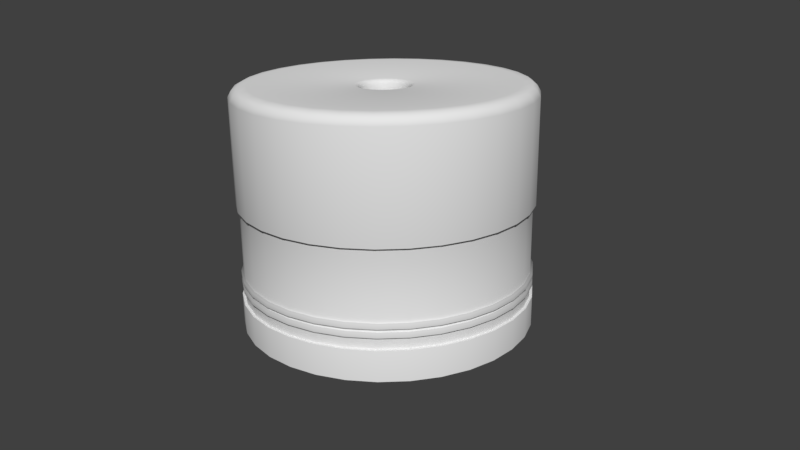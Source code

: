# Source: Stool.001.blend  (saved by Blender 3.2.14; exported with 4.5.12 LTS)
import bpy
from mathutils import Matrix  # noqa: F401  (used for matrix-valued properties, if any)

bpy.ops.wm.read_factory_settings(use_empty=True)
scene = bpy.context.scene
scene.name = 'Scene'

# ---- collections
col_collection_1 = bpy.data.collections.new('Collection 1'); scene.collection.children.link(col_collection_1)

# ---- world
world_world = bpy.data.worlds.new('World'); scene.world = world_world
world_world.color = (0.05088, 0.05088, 0.05088)
world_world.use_sun_shadow = False
world_world.sun_shadow_jitter_overblur = 0.0
world_world.cycles.sampling_method = 'MANUAL'

# ---- cameras
cam_camera = bpy.data.cameras.new('Camera')
cam_camera.clip_end = 100.0
cam_camera.lens = 35.0
cam_camera.sensor_width = 32.0
cam_camera.sensor_height = 18.0
cam_camera.ortho_scale = 7.314
cam_camera.dof.focus_distance = 0.0

# ---- meshes
me_stool_001 = bpy.data.meshes.new('Stool.001')
me_stool_001.from_pydata([(2.737e-08, 1.231, 0.0), (-0.2402, 1.208, 0.0), (-0.4713, 1.138, 0.0), (-0.6842, 1.024, 0.0), (-0.8708, 0.8708, 0.0), (-1.024, 0.6842, 0.0), (-1.138, 0.4713, 0.0), (-1.208, 0.2402, 0.0), (-1.231, 2.698e-08, 0.0), (-1.208, -0.2402, 0.0), (-1.138, -0.4713, 0.0), (-1.024, -0.6842, 0.0), (-0.8708, -0.8708, 0.0), (-0.6842, -1.024, 0.0), (-0.4713, -1.138, 0.0), (-0.2402, -1.208, 0.0), (4.286e-07, -1.231, 0.0), (0.2402, -1.208, 0.0), (0.4713, -1.138, 0.0), (0.6842, -1.024, 0.0), (0.8708, -0.8708, 0.0), (1.024, -0.6842, 0.0), (1.138, -0.4713, 0.0), (1.208, -0.2402, 0.0), (1.231, 1.123e-06, 0.0), (1.208, 0.2402, 0.0), (1.138, 0.4713, 0.0), (1.024, 0.6842, 0.0), (0.8708, 0.8708, 0.0), (0.6842, 1.024, 0.0), (0.4713, 1.138, 0.0), (0.2402, 1.208, 0.0), (2.737e-08, 1.231, 0.03199), (-0.2402, 1.208, 0.03199), (-0.4713, 1.138, 0.03199), (-0.6842, 1.024, 0.03199), (-0.8708, 0.8708, 0.03199), (-1.024, 0.6842, 0.03199), (-1.138, 0.4713, 0.03199), (-1.208, 0.2402, 0.03199), (-1.231, 2.698e-08, 0.03199), (-1.208, -0.2402, 0.03199), (-1.138, -0.4713, 0.03199), (-1.024, -0.6842, 0.03199), (-0.8708, -0.8708, 0.03199), (-0.6842, -1.024, 0.03199), (-0.4713, -1.138, 0.03199), (-0.2402, -1.208, 0.03199), (4.286e-07, -1.231, 0.03199), (0.2402, -1.208, 0.03199), (0.4713, -1.138, 0.03199), (0.6842, -1.024, 0.03199), (0.8708, -0.8708, 0.03199), (1.024, -0.6842, 0.03199), (1.138, -0.4713, 0.03199), (1.208, -0.2402, 0.03199), (1.231, 1.123e-06, 0.03199), (1.208, 0.2402, 0.03199), (1.138, 0.4713, 0.03199), (1.024, 0.6842, 0.03199), (0.8708, 0.8708, 0.03199), (0.6842, 1.024, 0.03199), (0.4713, 1.138, 0.03199), (0.2402, 1.208, 0.03199), (2.553e-08, 1.208, 0.03199), (-0.2358, 1.185, 0.03199), (-0.4625, 1.116, 0.03199), (-0.6714, 1.005, 0.03199), (-0.8545, 0.8545, 0.03199), (-1.005, 0.6714, 0.03199), (-1.116, 0.4625, 0.03199), (-1.185, 0.2358, 0.03199), (-1.208, 3.217e-08, 0.03199), (-1.185, -0.2358, 0.03199), (-1.116, -0.4625, 0.03199), (-1.005, -0.6714, 0.03199), (-0.8545, -0.8545, 0.03199), (-0.6714, -1.005, 0.03199), (-0.4625, -1.116, 0.03199), (-0.2358, -1.185, 0.03199), (4.193e-07, -1.208, 0.03199), (0.2358, -1.185, 0.03199), (0.4625, -1.116, 0.03199), (0.6714, -1.005, 0.03199), (0.8545, -0.8545, 0.03199), (1.005, -0.6714, 0.03199), (1.116, -0.4625, 0.03199), (1.185, -0.2358, 0.03199), (1.208, 1.108e-06, 0.03199), (1.185, 0.2358, 0.03199), (1.116, 0.4625, 0.03199), (1.005, 0.6714, 0.03199), (0.8545, 0.8545, 0.03199), (0.6714, 1.005, 0.03199), (0.4625, 1.116, 0.03199), (0.2358, 1.185, 0.03199), (2.553e-08, 1.208, 0.1312), (-0.2358, 1.185, 0.1312), (-0.4625, 1.116, 0.1312), (-0.6714, 1.005, 0.1312), (-0.8545, 0.8545, 0.1312), (-1.005, 0.6714, 0.1312), (-1.116, 0.4625, 0.1312), (-1.185, 0.2358, 0.1312), (-1.208, 3.217e-08, 0.1312), (-1.185, -0.2358, 0.1312), (-1.116, -0.4625, 0.1312), (-1.005, -0.6714, 0.1312), (-0.8545, -0.8545, 0.1312), (-0.6714, -1.005, 0.1312), (-0.4625, -1.116, 0.1312), (-0.2358, -1.185, 0.1312), (4.193e-07, -1.208, 0.1312), (0.2358, -1.185, 0.1312), (0.4625, -1.116, 0.1312), (0.6714, -1.005, 0.1312), (0.8545, -0.8545, 0.1312), (1.005, -0.6714, 0.1312), (1.116, -0.4625, 0.1312), (1.185, -0.2358, 0.1312), (1.208, 1.108e-06, 0.1312), (1.185, 0.2358, 0.1312), (1.116, 0.4625, 0.1312), (1.005, 0.6714, 0.1312), (0.8545, 0.8545, 0.1312), (0.6714, 1.005, 0.1312), (0.4625, 1.116, 0.1312), (0.2358, 1.185, 0.1312), (2.816e-08, 1.233, 0.1312), (-0.2405, 1.209, 0.1312), (-0.4717, 1.139, 0.1312), (-0.6849, 1.025, 0.1312), (-0.8717, 0.8717, 0.1312), (-1.025, 0.6849, 0.1312), (-1.139, 0.4717, 0.1312), (-1.209, 0.2405, 0.1312), (-1.233, 2.714e-08, 0.1312), (-1.209, -0.2405, 0.1312), (-1.139, -0.4717, 0.1312), (-1.025, -0.6849, 0.1312), (-0.8717, -0.8717, 0.1312), (-0.6849, -1.025, 0.1312), (-0.4717, -1.139, 0.1312), (-0.2405, -1.209, 0.1312), (4.298e-07, -1.233, 0.1312), (0.2405, -1.209, 0.1312), (0.4717, -1.139, 0.1312), (0.6849, -1.025, 0.1312), (0.8717, -0.8717, 0.1312), (1.025, -0.6849, 0.1312), (1.139, -0.4717, 0.1312), (1.209, -0.2405, 0.1312), (1.233, 1.124e-06, 0.1312), (1.209, 0.2405, 0.1312), (1.139, 0.4717, 0.1312), (1.025, 0.6849, 0.1312), (0.8717, 0.8717, 0.1312), (0.6849, 1.025, 0.1312), (0.4717, 1.139, 0.1312), (0.2405, 1.209, 0.1312), (2.816e-08, 1.233, 0.2402), (-0.2405, 1.209, 0.2402), (-0.4717, 1.139, 0.2402), (-0.6849, 1.025, 0.2402), (-0.8717, 0.8717, 0.2402), (-1.025, 0.6849, 0.2402), (-1.139, 0.4717, 0.2402), (-1.209, 0.2405, 0.2402), (-1.233, 2.714e-08, 0.2402), (-1.209, -0.2405, 0.2402), (-1.139, -0.4717, 0.2402), (-1.025, -0.6849, 0.2402), (-0.8717, -0.8717, 0.2402), (-0.6849, -1.025, 0.2402), (-0.4717, -1.139, 0.2402), (-0.2405, -1.209, 0.2402), (4.298e-07, -1.233, 0.2402), (0.2405, -1.209, 0.2402), (0.4717, -1.139, 0.2402), (0.6849, -1.025, 0.2402), (0.8717, -0.8717, 0.2402), (1.025, -0.6849, 0.2402), (1.139, -0.4717, 0.2402), (1.209, -0.2405, 0.2402), (1.233, 1.124e-06, 0.2402), (1.209, 0.2405, 0.2402), (1.139, 0.4717, 0.2402), (1.025, 0.6849, 0.2402), (0.8717, 0.8717, 0.2402), (0.6849, 1.025, 0.2402), (0.4717, 1.139, 0.2402), (0.2405, 1.209, 0.2402), (2.501e-08, 1.204, 0.2463), (-0.235, 1.181, 0.2463), (-0.4609, 1.113, 0.2463), (-0.6692, 1.001, 0.2463), (-0.8517, 0.8517, 0.2463), (-1.001, 0.6692, 0.2463), (-1.113, 0.4609, 0.2463), (-1.181, 0.235, 0.2463), (-1.204, 3.345e-08, 0.2463), (-1.181, -0.235, 0.2463), (-1.113, -0.4609, 0.2463), (-1.001, -0.6692, 0.2463), (-0.8517, -0.8517, 0.2463), (-0.6692, -1.001, 0.2463), (-0.4609, -1.113, 0.2463), (-0.235, -1.181, 0.2463), (4.175e-07, -1.204, 0.2463), (0.235, -1.181, 0.2463), (0.4609, -1.113, 0.2463), (0.6692, -1.001, 0.2463), (0.8517, -0.8517, 0.2463), (1.001, -0.6692, 0.2463), (1.113, -0.4609, 0.2463), (1.181, -0.235, 0.2463), (1.204, 1.106e-06, 0.2463), (1.181, 0.235, 0.2463), (1.113, 0.4609, 0.2463), (1.001, 0.6692, 0.2463), (0.8517, 0.8517, 0.2463), (0.6692, 1.001, 0.2463), (0.4609, 1.113, 0.2463), (0.235, 1.181, 0.2463), (0.008558, 1.162, 0.2495), (-0.2181, 1.14, 0.2495), (-0.4361, 1.073, 0.2495), (-0.637, 0.9661, 0.2495), (-0.8131, 0.8216, 0.2495), (-0.9576, 0.6455, 0.2495), (-1.065, 0.4447, 0.2495), (-1.131, 0.2267, 0.2495), (-1.153, 4.43e-08, 0.2495), (-1.131, -0.2267, 0.2495), (-1.065, -0.4447, 0.2495), (-0.9576, -0.6455, 0.2495), (-0.8131, -0.8216, 0.2495), (-0.637, -0.9661, 0.2495), (-0.4361, -1.073, 0.2495), (-0.2181, -1.14, 0.2495), (0.008558, -1.162, 0.2495), (0.2352, -1.14, 0.2495), (0.4532, -1.073, 0.2495), (0.6541, -0.9661, 0.2495), (0.8302, -0.8216, 0.2495), (0.9747, -0.6455, 0.2495), (1.082, -0.4447, 0.2495), (1.148, -0.2267, 0.2495), (1.17, 1.079e-06, 0.2495), (1.148, 0.2267, 0.2495), (1.082, 0.4447, 0.2495), (0.9747, 0.6455, 0.2495), (0.8302, 0.8216, 0.2495), (0.6541, 0.9661, 0.2495), (0.4532, 1.073, 0.2495), (0.2352, 1.14, 0.2495), (1.416e-08, 1.09, 0.2501), (-0.2127, 1.069, 0.2501), (-0.4173, 1.007, 0.2501), (-0.6058, 0.9066, 0.2501), (-0.771, 0.771, 0.2501), (-0.9066, 0.6058, 0.2501), (-1.007, 0.4173, 0.2501), (-1.069, 0.2127, 0.2501), (-1.09, 5.77e-08, 0.2501), (-1.069, -0.2127, 0.2501), (-1.007, -0.4173, 0.2501), (-0.9066, -0.6058, 0.2501), (-0.771, -0.771, 0.2501), (-0.6058, -0.9066, 0.2501), (-0.4173, -1.007, 0.2501), (-0.2127, -1.069, 0.2501), (3.694e-07, -1.09, 0.2501), (0.2127, -1.069, 0.2501), (0.4173, -1.007, 0.2501), (0.6058, -0.9066, 0.2501), (0.771, -0.771, 0.2501), (0.9066, -0.6058, 0.2501), (1.007, -0.4173, 0.2501), (1.069, -0.2127, 0.2501), (1.09, 1.028e-06, 0.2501), (1.069, 0.2127, 0.2501), (1.007, 0.4173, 0.2501), (0.9066, 0.6058, 0.2501), (0.771, 0.771, 0.2501), (0.6058, 0.9066, 0.2501), (0.4173, 1.007, 0.2501), (0.2127, 1.069, 0.2501), (-4.094e-09, 0.8756, 0.2473), (-0.1708, 0.8587, 0.2473), (-0.3351, 0.8089, 0.2473), (-0.4864, 0.728, 0.2473), (-0.6191, 0.6191, 0.2473), (-0.728, 0.4864, 0.2473), (-0.8089, 0.3351, 0.2473), (-0.8587, 0.1708, 0.2473), (-0.8756, 1.036e-07, 0.2473), (-0.8587, -0.1708, 0.2473), (-0.8089, -0.3351, 0.2473), (-0.728, -0.4864, 0.2473), (-0.6191, -0.6191, 0.2473), (-0.4864, -0.728, 0.2473), (-0.3351, -0.8089, 0.2473), (-0.1708, -0.8587, 0.2473), (2.812e-07, -0.8756, 0.2473), (0.1708, -0.8587, 0.2473), (0.3351, -0.8089, 0.2473), (0.4864, -0.728, 0.2473), (0.6191, -0.6191, 0.2473), (0.728, -0.4864, 0.2473), (0.8089, -0.3351, 0.2473), (0.8587, -0.1708, 0.2473), (0.8756, 8.83e-07, 0.2473), (0.8587, 0.1708, 0.2473), (0.8089, 0.3351, 0.2473), (0.728, 0.4864, 0.2473), (0.6191, 0.6191, 0.2473), (0.4864, 0.728, 0.2473), (0.3351, 0.8089, 0.2473), (0.1708, 0.8587, 0.2473), (-5.46e-08, 0.1902, 0.2029), (-0.03711, 0.1866, 0.2029), (-0.0728, 0.1757, 0.2029), (-0.1057, 0.1582, 0.2029), (-0.1345, 0.1345, 0.2029), (-0.1582, 0.1057, 0.2029), (-0.1757, 0.0728, 0.2029), (-0.1866, 0.03711, 0.2029), (-0.1902, 2.359e-07, 0.2029), (-0.1866, -0.03711, 0.2029), (-0.1757, -0.0728, 0.2029), (-0.1582, -0.1057, 0.2029), (-0.1345, -0.1345, 0.2029), (-0.1057, -0.1582, 0.2029), (-0.0728, -0.1757, 0.2029), (-0.03711, -0.1866, 0.2029), (7.387e-09, -0.1902, 0.2029), (0.03711, -0.1866, 0.2029), (0.0728, -0.1757, 0.2029), (0.1057, -0.1582, 0.2029), (0.1345, -0.1345, 0.2029), (0.1582, -0.1057, 0.2029), (0.1757, -0.0728, 0.2029), (0.1866, -0.03711, 0.2029), (0.1902, 4.053e-07, 0.2029), (0.1866, 0.03711, 0.2029), (0.1757, 0.0728, 0.2029), (0.1582, 0.1057, 0.2029), (0.1345, 0.1345, 0.2029), (0.1057, 0.1582, 0.2029), (0.0728, 0.1757, 0.2029), (0.03711, 0.1866, 0.2029), (-4.978e-08, 0.2457, 0.2473), (-5.46e-08, 0.1902, 0.2389), (-5.291e-08, 0.2077, 0.2458), (-5.42e-08, 0.1967, 0.2431), (-0.03711, 0.1866, 0.2389), (-0.04793, 0.241, 0.2473), (-0.03838, 0.1929, 0.2431), (-0.04052, 0.2037, 0.2458), (-0.0728, 0.1757, 0.2389), (-0.09402, 0.227, 0.2473), (-0.07528, 0.1817, 0.2431), (-0.07949, 0.1919, 0.2458), (-0.1057, 0.1582, 0.2389), (-0.1365, 0.2043, 0.2473), (-0.1093, 0.1636, 0.2431), (-0.1154, 0.1727, 0.2458), (-0.1345, 0.1345, 0.2389), (-0.1737, 0.1737, 0.2473), (-0.1391, 0.1391, 0.2431), (-0.1469, 0.1469, 0.2458), (-0.1582, 0.1057, 0.2389), (-0.2043, 0.1365, 0.2473), (-0.1636, 0.1093, 0.2431), (-0.1727, 0.1154, 0.2458), (-0.1757, 0.0728, 0.2389), (-0.227, 0.09402, 0.2473), (-0.1817, 0.07528, 0.2431), (-0.1919, 0.07949, 0.2458), (-0.1866, 0.03711, 0.2389), (-0.241, 0.04793, 0.2473), (-0.1929, 0.03838, 0.2431), (-0.2037, 0.04052, 0.2458), (-0.1902, 2.359e-07, 0.2389), (-0.2457, 2.24e-07, 0.2473), (-0.1967, 2.345e-07, 0.2431), (-0.2077, 2.324e-07, 0.2458), (-0.1866, -0.03711, 0.2389), (-0.241, -0.04793, 0.2473), (-0.1929, -0.03838, 0.2431), (-0.2037, -0.04052, 0.2458), (-0.1757, -0.0728, 0.2389), (-0.227, -0.09402, 0.2473), (-0.1817, -0.07528, 0.2431), (-0.1919, -0.07949, 0.2458), (-0.1582, -0.1057, 0.2389), (-0.2043, -0.1365, 0.2473), (-0.1636, -0.1093, 0.2431), (-0.1727, -0.1154, 0.2458), (-0.1345, -0.1345, 0.2389), (-0.1737, -0.1737, 0.2473), (-0.1391, -0.1391, 0.2431), (-0.1469, -0.1469, 0.2458), (-0.1057, -0.1582, 0.2389), (-0.1365, -0.2043, 0.2473), (-0.1093, -0.1636, 0.2431), (-0.1154, -0.1727, 0.2458), (-0.0728, -0.1757, 0.2389), (-0.09402, -0.227, 0.2473), (-0.07528, -0.1817, 0.2431), (-0.07949, -0.1919, 0.2458), (-0.03711, -0.1866, 0.2389), (-0.04793, -0.241, 0.2473), (-0.03838, -0.1929, 0.2431), (-0.04052, -0.2037, 0.2458), (7.387e-09, -0.1902, 0.2389), (3.027e-08, -0.2457, 0.2473), (9.898e-09, -0.1967, 0.2431), (1.477e-08, -0.2077, 0.2458), (0.03711, -0.1866, 0.2389), (0.04793, -0.241, 0.2473), (0.03838, -0.1929, 0.2431), (0.04052, -0.2037, 0.2458), (0.0728, -0.1757, 0.2389), (0.09402, -0.227, 0.2473), (0.07528, -0.1817, 0.2431), (0.07949, -0.1919, 0.2458), (0.1057, -0.1582, 0.2389), (0.1365, -0.2043, 0.2473), (0.1093, -0.1636, 0.2431), (0.1154, -0.1727, 0.2458), (0.1345, -0.1345, 0.2389), (0.1737, -0.1737, 0.2473), (0.1391, -0.1391, 0.2431), (0.1469, -0.1469, 0.2458), (0.1582, -0.1057, 0.2389), (0.2043, -0.1365, 0.2473), (0.1636, -0.1093, 0.2431), (0.1727, -0.1154, 0.2458), (0.1757, -0.0728, 0.2389), (0.227, -0.09401, 0.2473), (0.1817, -0.07528, 0.2431), (0.1919, -0.07949, 0.2458), (0.1866, -0.03711, 0.2389), (0.241, -0.04793, 0.2473), (0.1929, -0.03838, 0.2431), (0.2037, -0.04052, 0.2458), (0.1902, 4.053e-07, 0.2389), (0.2457, 4.427e-07, 0.2473), (0.1967, 4.096e-07, 0.2431), (0.2077, 4.173e-07, 0.2458), (0.1866, 0.03711, 0.2389), (0.241, 0.04793, 0.2473), (0.1929, 0.03838, 0.2431), (0.2037, 0.04052, 0.2458), (0.1757, 0.0728, 0.2389), (0.227, 0.09402, 0.2473), (0.1817, 0.07528, 0.2431), (0.1919, 0.07949, 0.2458), (0.1582, 0.1057, 0.2389), (0.2043, 0.1365, 0.2473), (0.1636, 0.1093, 0.2431), (0.1727, 0.1154, 0.2458), (0.1345, 0.1345, 0.2389), (0.1737, 0.1737, 0.2473), (0.1391, 0.1391, 0.2431), (0.1469, 0.1469, 0.2458), (0.1057, 0.1582, 0.2389), (0.1365, 0.2043, 0.2473), (0.1093, 0.1636, 0.2431), (0.1154, 0.1727, 0.2458), (0.0728, 0.1757, 0.2389), (0.09401, 0.227, 0.2473), (0.07528, 0.1817, 0.2431), (0.07949, 0.1919, 0.2458), (0.03711, 0.1866, 0.2389), (0.04793, 0.241, 0.2473), (0.03838, 0.1929, 0.2431), (0.04052, 0.2037, 0.2458), (-1.228, 2.823e-08, 0.0582), (-1.228, 2.823e-08, 0.05322), (-1.228, 2.823e-08, 0.04935), (-1.228, 2.823e-08, 0.04437), (1.135, -0.47, 0.0582), (1.135, -0.47, 0.05322), (1.135, -0.47, 0.04935), (1.135, -0.47, 0.04437), (-1.205, -0.2396, 0.0582), (-1.205, -0.2396, 0.05322), (-1.205, -0.2396, 0.04935), (-1.205, -0.2396, 0.04437), (1.205, -0.2396, 0.0582), (1.205, -0.2396, 0.05322), (1.205, -0.2396, 0.04935), (1.205, -0.2396, 0.04437), (-1.135, -0.47, 0.0582), (-1.135, -0.47, 0.05322), (-1.135, -0.47, 0.04935), (-1.135, -0.47, 0.04437), (1.228, 1.121e-06, 0.0582), (1.228, 1.121e-06, 0.05322), (1.228, 1.121e-06, 0.04935), (1.228, 1.121e-06, 0.04437), (-1.021, -0.6823, 0.0582), (-1.021, -0.6823, 0.05322), (-1.021, -0.6823, 0.04935), (-1.021, -0.6823, 0.04437), (1.205, 0.2396, 0.0582), (1.205, 0.2396, 0.05322), (1.205, 0.2396, 0.04935), (1.205, 0.2396, 0.04437), (-0.8685, -0.8685, 0.0582), (-0.8685, -0.8685, 0.05322), (-0.8685, -0.8685, 0.04935), (-0.8685, -0.8685, 0.04437), (1.135, 0.47, 0.0582), (1.135, 0.47, 0.05322), (1.135, 0.47, 0.04935), (1.135, 0.47, 0.04437), (-0.47, -1.135, 0.05322), (-0.47, -1.135, 0.0582), (-0.6823, -1.021, 0.0582), (-0.6823, -1.021, 0.05322), (-0.47, -1.135, 0.04437), (-0.47, -1.135, 0.04935), (-0.6823, -1.021, 0.04935), (-0.6823, -1.021, 0.04437), (-0.2396, 1.205, 0.05322), (-0.2396, 1.205, 0.0582), (2.718e-08, 1.228, 0.0582), (2.718e-08, 1.228, 0.05322), (-0.2396, 1.205, 0.04437), (-0.2396, 1.205, 0.04935), (2.718e-08, 1.228, 0.04935), (2.718e-08, 1.228, 0.04437), (0.8684, 0.8685, 0.05322), (0.8684, 0.8685, 0.0582), (1.021, 0.6823, 0.0582), (1.021, 0.6823, 0.05322), (0.8684, 0.8685, 0.04437), (0.8684, 0.8685, 0.04935), (1.021, 0.6823, 0.04935), (1.021, 0.6823, 0.04437), (-0.4625, -1.116, 0.04935), (-0.4625, -1.116, 0.04437), (-0.4625, -1.116, 0.0582), (-0.4625, -1.116, 0.05322), (-0.2358, -1.185, 0.05322), (-0.2358, -1.185, 0.0582), (-0.2358, -1.185, 0.04437), (-0.2358, -1.185, 0.04935), (-0.2358, 1.185, 0.04935), (-0.2358, 1.185, 0.04437), (-0.2358, 1.185, 0.0582), (-0.2358, 1.185, 0.05322), (-0.4625, 1.116, 0.05322), (-0.4625, 1.116, 0.0582), (-0.4625, 1.116, 0.04437), (-0.4625, 1.116, 0.04935), (0.8545, 0.8545, 0.04935), (0.8545, 0.8545, 0.04437), (0.8545, 0.8545, 0.0582), (0.8545, 0.8545, 0.05322), (0.6714, 1.005, 0.05322), (0.6714, 1.005, 0.0582), (0.6714, 1.005, 0.04437), (0.6714, 1.005, 0.04935), (4.193e-07, -1.208, 0.05322), (4.193e-07, -1.208, 0.0582), (4.193e-07, -1.208, 0.04437), (4.193e-07, -1.208, 0.04935), (-0.6714, 1.005, 0.05322), (-0.6714, 1.005, 0.0582), (-0.6714, 1.005, 0.04437), (-0.6714, 1.005, 0.04935), (0.4625, 1.116, 0.05322), (0.4625, 1.116, 0.0582), (0.4625, 1.116, 0.04437), (0.4625, 1.116, 0.04935), (0.2358, -1.185, 0.05322), (0.2358, -1.185, 0.0582), (0.2358, -1.185, 0.04437), (0.2358, -1.185, 0.04935), (-0.8545, 0.8545, 0.05322), (-0.8545, 0.8545, 0.0582), (-0.8545, 0.8545, 0.04437), (-0.8545, 0.8545, 0.04935), (0.2358, 1.185, 0.05322), (0.2358, 1.185, 0.0582), (0.2358, 1.185, 0.04437), (0.2358, 1.185, 0.04935), (0.4625, -1.116, 0.05322), (0.4625, -1.116, 0.0582), (0.4625, -1.116, 0.04437), (0.4625, -1.116, 0.04935), (-1.005, 0.6714, 0.05322), (-1.005, 0.6714, 0.0582), (-1.005, 0.6714, 0.04437), (-1.005, 0.6714, 0.04935), (2.553e-08, 1.208, 0.05322), (2.553e-08, 1.208, 0.0582), (2.553e-08, 1.208, 0.04437), (2.553e-08, 1.208, 0.04935), (0.6714, -1.005, 0.05322), (0.6714, -1.005, 0.0582), (0.6714, -1.005, 0.04437), (0.6714, -1.005, 0.04935), (-1.116, 0.4625, 0.05322), (-1.116, 0.4625, 0.0582), (-1.116, 0.4625, 0.04437), (-1.116, 0.4625, 0.04935), (0.8545, -0.8545, 0.05322), (0.8545, -0.8545, 0.0582), (0.8545, -0.8545, 0.04437), (0.8545, -0.8545, 0.04935), (-1.185, 0.2358, 0.05322), (-1.185, 0.2358, 0.0582), (-1.185, 0.2358, 0.04437), (-1.185, 0.2358, 0.04935), (1.005, -0.6714, 0.05322), (1.005, -0.6714, 0.0582), (1.005, -0.6714, 0.04437), (1.005, -0.6714, 0.04935), (-1.208, 3.217e-08, 0.05322), (-1.208, 3.217e-08, 0.0582), (-1.208, 3.217e-08, 0.04437), (-1.208, 3.217e-08, 0.04935), (1.116, -0.4625, 0.05322), (1.116, -0.4625, 0.0582), (1.116, -0.4625, 0.04437), (1.116, -0.4625, 0.04935), (-1.185, -0.2358, 0.05322), (-1.185, -0.2358, 0.0582), (-1.185, -0.2358, 0.04437), (-1.185, -0.2358, 0.04935), (1.185, -0.2358, 0.05322), (1.185, -0.2358, 0.0582), (1.185, -0.2358, 0.04437), (1.185, -0.2358, 0.04935), (-1.116, -0.4625, 0.05322), (-1.116, -0.4625, 0.0582), (-1.116, -0.4625, 0.04437), (-1.116, -0.4625, 0.04935), (1.208, 1.108e-06, 0.05322), (1.208, 1.108e-06, 0.0582), (1.208, 1.108e-06, 0.04437), (1.208, 1.108e-06, 0.04935), (-1.005, -0.6714, 0.05322), (-1.005, -0.6714, 0.0582), (-1.005, -0.6714, 0.04437), (-1.005, -0.6714, 0.04935), (1.185, 0.2358, 0.05322), (1.185, 0.2358, 0.0582), (1.185, 0.2358, 0.04437), (1.185, 0.2358, 0.04935), (-0.8545, -0.8545, 0.05322), (-0.8545, -0.8545, 0.0582), (-0.8545, -0.8545, 0.04437), (-0.8545, -0.8545, 0.04935), (1.116, 0.4625, 0.05322), (1.116, 0.4625, 0.0582), (1.116, 0.4625, 0.04437), (1.116, 0.4625, 0.04935), (-0.6714, -1.005, 0.05322), (-0.6714, -1.005, 0.0582), (-0.6714, -1.005, 0.04437), (-0.6714, -1.005, 0.04935), (1.005, 0.6714, 0.05322), (1.005, 0.6714, 0.0582), (1.005, 0.6714, 0.04437), (1.005, 0.6714, 0.04935), (1.021, -0.6823, 0.04437), (1.021, -0.6823, 0.04935), (1.021, -0.6823, 0.05322), (1.021, -0.6823, 0.0582), (-1.205, 0.2396, 0.04437), (-1.205, 0.2396, 0.04935), (-1.205, 0.2396, 0.05322), (-1.205, 0.2396, 0.0582), (0.8685, -0.8684, 0.04437), (0.8685, -0.8684, 0.04935), (0.8685, -0.8684, 0.05322), (0.8685, -0.8684, 0.0582), (-1.135, 0.47, 0.04437), (-1.135, 0.47, 0.04935), (-1.135, 0.47, 0.05322), (-1.135, 0.47, 0.0582), (0.6823, -1.021, 0.04437), (0.6823, -1.021, 0.04935), (0.6823, -1.021, 0.05322), (0.6823, -1.021, 0.0582), (-1.021, 0.6823, 0.04437), (-1.021, 0.6823, 0.04935), (-1.021, 0.6823, 0.05322), (-1.021, 0.6823, 0.0582), (0.47, -1.135, 0.04437), (0.47, -1.135, 0.04935), (0.47, -1.135, 0.05322), (0.47, -1.135, 0.0582), (0.2396, 1.205, 0.04437), (0.2396, 1.205, 0.04935), (0.2396, 1.205, 0.05322), (0.2396, 1.205, 0.0582), (-0.8685, 0.8685, 0.04437), (-0.8685, 0.8685, 0.04935), (-0.8685, 0.8685, 0.05322), (-0.8685, 0.8685, 0.0582), (0.2396, -1.205, 0.04437), (0.2396, -1.205, 0.04935), (0.2396, -1.205, 0.05322), (0.2396, -1.205, 0.0582), (0.47, 1.135, 0.04437), (0.47, 1.135, 0.04935), (0.47, 1.135, 0.05322), (0.47, 1.135, 0.0582), (-0.6823, 1.021, 0.04437), (-0.6823, 1.021, 0.04935), (-0.6823, 1.021, 0.05322), (-0.6823, 1.021, 0.0582), (4.274e-07, -1.228, 0.04437), (4.274e-07, -1.228, 0.04935), (4.274e-07, -1.228, 0.05322), (4.274e-07, -1.228, 0.0582), (0.6823, 1.021, 0.04437), (0.6823, 1.021, 0.04935), (0.6823, 1.021, 0.05322), (0.6823, 1.021, 0.0582), (-0.47, 1.135, 0.04437), (-0.47, 1.135, 0.04935), (-0.47, 1.135, 0.05322), (-0.47, 1.135, 0.0582), (-0.2396, -1.205, 0.04437), (-0.2396, -1.205, 0.04935), (-0.2396, -1.205, 0.05322), (-0.2396, -1.205, 0.0582)], [], [(17, 49, 48, 16), (4, 36, 35, 3), (31, 63, 62, 30), (18, 50, 49, 17), (5, 37, 36, 4), (0, 32, 63, 31), (19, 51, 50, 18), (6, 38, 37, 5), (20, 52, 51, 19), (7, 39, 38, 6), (21, 53, 52, 20), (8, 40, 39, 7), (22, 54, 53, 21), (9, 41, 40, 8), (23, 55, 54, 22), (10, 42, 41, 9), (24, 56, 55, 23), (11, 43, 42, 10), (25, 57, 56, 24), (12, 44, 43, 11), (26, 58, 57, 25), (13, 45, 44, 12), (27, 59, 58, 26), (14, 46, 45, 13), (1, 33, 32, 0), (28, 60, 59, 27), (15, 47, 46, 14), (2, 34, 33, 1), (29, 61, 60, 28), (16, 48, 47, 15), (3, 35, 34, 2), (30, 62, 61, 29), (44, 76, 75, 43), (58, 90, 89, 57), (45, 77, 76, 44), (59, 91, 90, 58), (46, 78, 77, 45), (33, 65, 64, 32), (60, 92, 91, 59), (47, 79, 78, 46), (34, 66, 65, 33), (61, 93, 92, 60), (48, 80, 79, 47), (35, 67, 66, 34), (62, 94, 93, 61), (49, 81, 80, 48), (36, 68, 67, 35), (63, 95, 94, 62), (50, 82, 81, 49), (37, 69, 68, 36), (32, 64, 95, 63), (51, 83, 82, 50), (38, 70, 69, 37), (52, 84, 83, 51), (39, 71, 70, 38), (53, 85, 84, 52), (40, 72, 71, 39), (54, 86, 85, 53), (41, 73, 72, 40), (55, 87, 86, 54), (42, 74, 73, 41), (56, 88, 87, 55), (43, 75, 74, 42), (57, 89, 88, 56), (546, 110, 109, 665), (554, 97, 96, 601), (562, 124, 123, 669), (571, 568, 548, 551), (575, 572, 556, 559), (579, 576, 564, 567), (583, 580, 568, 571), (587, 584, 572, 575), (591, 588, 576, 579), (595, 592, 580, 583), (599, 596, 584, 587), (603, 600, 588, 591), (607, 604, 592, 595), (611, 608, 596, 599), (615, 612, 604, 607), (619, 616, 608, 611), (623, 620, 612, 615), (627, 624, 616, 619), (631, 628, 620, 623), (635, 632, 624, 627), (639, 636, 628, 631), (643, 640, 632, 635), (647, 644, 636, 639), (651, 648, 640, 643), (655, 652, 644, 647), (659, 656, 648, 651), (663, 660, 652, 655), (667, 664, 656, 659), (671, 668, 660, 663), (569, 112, 111, 549), (573, 99, 98, 557), (577, 126, 125, 565), (114, 146, 145, 113), (101, 133, 132, 100), (96, 128, 159, 127), (115, 147, 146, 114), (102, 134, 133, 101), (116, 148, 147, 115), (103, 135, 134, 102), (117, 149, 148, 116), (104, 136, 135, 103), (118, 150, 149, 117), (105, 137, 136, 104), (119, 151, 150, 118), (106, 138, 137, 105), (120, 152, 151, 119), (107, 139, 138, 106), (121, 153, 152, 120), (108, 140, 139, 107), (122, 154, 153, 121), (109, 141, 140, 108), (123, 155, 154, 122), (110, 142, 141, 109), (97, 129, 128, 96), (124, 156, 155, 123), (111, 143, 142, 110), (98, 130, 129, 97), (125, 157, 156, 124), (112, 144, 143, 111), (99, 131, 130, 98), (126, 158, 157, 125), (113, 145, 144, 112), (100, 132, 131, 99), (127, 159, 158, 126), (149, 181, 180, 148), (136, 168, 167, 135), (150, 182, 181, 149), (137, 169, 168, 136), (151, 183, 182, 150), (138, 170, 169, 137), (152, 184, 183, 151), (139, 171, 170, 138), (153, 185, 184, 152), (140, 172, 171, 139), (154, 186, 185, 153), (141, 173, 172, 140), (155, 187, 186, 154), (142, 174, 173, 141), (129, 161, 160, 128), (156, 188, 187, 155), (143, 175, 174, 142), (130, 162, 161, 129), (157, 189, 188, 156), (144, 176, 175, 143), (131, 163, 162, 130), (158, 190, 189, 157), (145, 177, 176, 144), (132, 164, 163, 131), (159, 191, 190, 158), (146, 178, 177, 145), (133, 165, 164, 132), (128, 160, 191, 159), (147, 179, 178, 146), (134, 166, 165, 133), (148, 180, 179, 147), (135, 167, 166, 134), (184, 216, 215, 183), (171, 203, 202, 170), (185, 217, 216, 184), (172, 204, 203, 171), (186, 218, 217, 185), (173, 205, 204, 172), (187, 219, 218, 186), (174, 206, 205, 173), (161, 193, 192, 160), (188, 220, 219, 187), (175, 207, 206, 174), (162, 194, 193, 161), (189, 221, 220, 188), (176, 208, 207, 175), (163, 195, 194, 162), (190, 222, 221, 189), (177, 209, 208, 176), (164, 196, 195, 163), (191, 223, 222, 190), (178, 210, 209, 177), (165, 197, 196, 164), (160, 192, 223, 191), (179, 211, 210, 178), (166, 198, 197, 165), (180, 212, 211, 179), (167, 199, 198, 166), (181, 213, 212, 180), (168, 200, 199, 167), (182, 214, 213, 181), (169, 201, 200, 168), (183, 215, 214, 182), (170, 202, 201, 169), (219, 251, 250, 218), (206, 238, 237, 205), (193, 225, 224, 192), (220, 252, 251, 219), (207, 239, 238, 206), (194, 226, 225, 193), (221, 253, 252, 220), (208, 240, 239, 207), (195, 227, 226, 194), (222, 254, 253, 221), (209, 241, 240, 208), (196, 228, 227, 195), (223, 255, 254, 222), (210, 242, 241, 209), (197, 229, 228, 196), (192, 224, 255, 223), (211, 243, 242, 210), (198, 230, 229, 197), (212, 244, 243, 211), (199, 231, 230, 198), (213, 245, 244, 212), (200, 232, 231, 199), (214, 246, 245, 213), (201, 233, 232, 200), (215, 247, 246, 214), (202, 234, 233, 201), (216, 248, 247, 215), (203, 235, 234, 202), (217, 249, 248, 216), (204, 236, 235, 203), (218, 250, 249, 217), (205, 237, 236, 204), (227, 259, 258, 226), (254, 286, 285, 253), (241, 273, 272, 240), (228, 260, 259, 227), (255, 287, 286, 254), (242, 274, 273, 241), (229, 261, 260, 228), (224, 256, 287, 255), (243, 275, 274, 242), (230, 262, 261, 229), (244, 276, 275, 243), (231, 263, 262, 230), (245, 277, 276, 244), (232, 264, 263, 231), (246, 278, 277, 245), (233, 265, 264, 232), (247, 279, 278, 246), (234, 266, 265, 233), (248, 280, 279, 247), (235, 267, 266, 234), (249, 281, 280, 248), (236, 268, 267, 235), (250, 282, 281, 249), (237, 269, 268, 236), (251, 283, 282, 250), (238, 270, 269, 237), (225, 257, 256, 224), (252, 284, 283, 251), (239, 271, 270, 238), (226, 258, 257, 225), (253, 285, 284, 252), (240, 272, 271, 239), (262, 294, 293, 261), (276, 308, 307, 275), (263, 295, 294, 262), (277, 309, 308, 276), (264, 296, 295, 263), (278, 310, 309, 277), (265, 297, 296, 264), (279, 311, 310, 278), (266, 298, 297, 265), (280, 312, 311, 279), (267, 299, 298, 266), (281, 313, 312, 280), (268, 300, 299, 267), (282, 314, 313, 281), (269, 301, 300, 268), (283, 315, 314, 282), (270, 302, 301, 269), (257, 289, 288, 256), (284, 316, 315, 283), (271, 303, 302, 270), (258, 290, 289, 257), (285, 317, 316, 284), (272, 304, 303, 271), (259, 291, 290, 258), (286, 318, 317, 285), (273, 305, 304, 272), (260, 292, 291, 259), (287, 319, 318, 286), (274, 306, 305, 273), (261, 293, 292, 260), (256, 288, 319, 287), (275, 307, 306, 274), (388, 329, 328, 384), (444, 343, 342, 440), (392, 330, 329, 388), (448, 344, 343, 444), (396, 331, 330, 392), (452, 345, 344, 448), (400, 332, 331, 396), (456, 346, 345, 452), (404, 333, 332, 400), (460, 347, 346, 456), (408, 334, 333, 404), (353, 320, 351, 476), (464, 348, 347, 460), (412, 335, 334, 408), (360, 322, 321, 356), (468, 349, 348, 464), (416, 336, 335, 412), (364, 323, 322, 360), (472, 350, 349, 468), (420, 337, 336, 416), (368, 324, 323, 364), (476, 351, 350, 472), (424, 338, 337, 420), (372, 325, 324, 368), (356, 321, 320, 353), (428, 339, 338, 424), (376, 326, 325, 372), (432, 340, 339, 428), (380, 327, 326, 376), (436, 341, 340, 432), (384, 328, 327, 380), (440, 342, 341, 436), (301, 405, 401, 300), (315, 461, 457, 314), (302, 409, 405, 301), (316, 465, 461, 315), (303, 413, 409, 302), (290, 361, 357, 289), (317, 469, 465, 316), (304, 417, 413, 303), (291, 365, 361, 290), (318, 473, 469, 317), (305, 421, 417, 304), (292, 369, 365, 291), (319, 477, 473, 318), (306, 425, 421, 305), (293, 373, 369, 292), (307, 429, 425, 306), (294, 377, 373, 293), (288, 352, 477, 319), (308, 433, 429, 307), (295, 381, 377, 294), (309, 437, 433, 308), (296, 385, 381, 295), (310, 441, 437, 309), (297, 389, 385, 296), (311, 445, 441, 310), (298, 393, 389, 297), (312, 449, 445, 311), (299, 397, 393, 298), (313, 453, 449, 312), (300, 401, 397, 299), (314, 457, 453, 313), (357, 359, 354, 352), (359, 358, 355, 354), (358, 356, 353, 355), (361, 363, 359, 357), (363, 362, 358, 359), (362, 360, 356, 358), (365, 367, 363, 361), (367, 366, 362, 363), (366, 364, 360, 362), (369, 371, 367, 365), (371, 370, 366, 367), (370, 368, 364, 366), (373, 375, 371, 369), (375, 374, 370, 371), (374, 372, 368, 370), (377, 379, 375, 373), (379, 378, 374, 375), (378, 376, 372, 374), (381, 383, 379, 377), (383, 382, 378, 379), (382, 380, 376, 378), (385, 387, 383, 381), (387, 386, 382, 383), (386, 384, 380, 382), (389, 391, 387, 385), (391, 390, 386, 387), (390, 388, 384, 386), (393, 395, 391, 389), (395, 394, 390, 391), (394, 392, 388, 390), (397, 399, 395, 393), (399, 398, 394, 395), (398, 396, 392, 394), (401, 403, 399, 397), (403, 402, 398, 399), (402, 400, 396, 398), (405, 407, 403, 401), (407, 406, 402, 403), (406, 404, 400, 402), (409, 411, 407, 405), (411, 410, 406, 407), (410, 408, 404, 406), (413, 415, 411, 409), (415, 414, 410, 411), (414, 412, 408, 410), (417, 419, 415, 413), (419, 418, 414, 415), (418, 416, 412, 414), (421, 423, 419, 417), (423, 422, 418, 419), (422, 420, 416, 418), (425, 427, 423, 421), (427, 426, 422, 423), (426, 424, 420, 422), (429, 431, 427, 425), (431, 430, 426, 427), (430, 428, 424, 426), (433, 435, 431, 429), (435, 434, 430, 431), (434, 432, 428, 430), (437, 439, 435, 433), (439, 438, 434, 435), (438, 436, 432, 434), (441, 443, 439, 437), (443, 442, 438, 439), (442, 440, 436, 438), (445, 447, 443, 441), (447, 446, 442, 443), (446, 444, 440, 442), (449, 451, 447, 445), (451, 450, 446, 447), (450, 448, 444, 446), (453, 455, 451, 449), (455, 454, 450, 451), (454, 452, 448, 450), (457, 459, 455, 453), (459, 458, 454, 455), (458, 456, 452, 454), (461, 463, 459, 457), (463, 462, 458, 459), (462, 460, 456, 458), (465, 467, 463, 461), (467, 466, 462, 463), (466, 464, 460, 462), (469, 471, 467, 465), (471, 470, 466, 467), (470, 468, 464, 466), (473, 475, 471, 469), (475, 474, 470, 471), (474, 472, 468, 470), (477, 479, 475, 473), (479, 478, 474, 475), (478, 476, 472, 474), (352, 354, 479, 477), (354, 355, 478, 479), (355, 353, 476, 478), (289, 357, 352, 288), (567, 564, 563, 560), (93, 566, 561, 92), (559, 556, 555, 552), (66, 558, 553, 65), (551, 548, 547, 544), (79, 550, 545, 78), (542, 543, 540, 541), (91, 670, 662, 90), (669, 123, 122, 661), (77, 666, 658, 76), (665, 109, 108, 657), (90, 662, 654, 89), (661, 122, 121, 653), (76, 658, 650, 75), (657, 108, 107, 649), (89, 654, 646, 88), (653, 121, 120, 645), (75, 650, 642, 74), (649, 107, 106, 641), (88, 646, 638, 87), (645, 120, 119, 637), (74, 642, 634, 73), (641, 106, 105, 633), (87, 638, 630, 86), (637, 119, 118, 629), (73, 634, 626, 72), (633, 105, 104, 625), (86, 630, 622, 85), (629, 118, 117, 621), (72, 626, 618, 71), (625, 104, 103, 617), (85, 622, 614, 84), (621, 117, 116, 613), (71, 618, 610, 70), (617, 103, 102, 609), (84, 614, 606, 83), (613, 116, 115, 605), (70, 610, 598, 69), (609, 102, 101, 597), (83, 606, 594, 82), (605, 115, 114, 593), (64, 602, 590, 95), (601, 96, 127, 589), (69, 598, 586, 68), (597, 101, 100, 585), (82, 594, 582, 81), (593, 114, 113, 581), (95, 590, 578, 94), (589, 127, 126, 577), (68, 586, 574, 67), (585, 100, 99, 573), (81, 582, 570, 80), (581, 113, 112, 569), (94, 578, 566, 93), (92, 561, 670, 91), (67, 574, 558, 66), (65, 553, 602, 64), (80, 570, 550, 79), (565, 125, 124, 562), (560, 563, 668, 671), (557, 98, 97, 554), (552, 555, 600, 603), (549, 111, 110, 546), (544, 547, 664, 667), (638, 495, 487, 630), (604, 690, 698, 592), (570, 720, 732, 550), (631, 486, 494, 639), (593, 699, 691, 605), (665, 522, 521, 546), (551, 733, 721, 571), (640, 497, 489, 632), (606, 688, 696, 594), (545, 524, 527, 666), (572, 718, 730, 556), (633, 488, 496, 641), (595, 697, 689, 607), (557, 731, 719, 573), (667, 526, 525, 544), (642, 499, 491, 634), (608, 686, 694, 596), (574, 716, 728, 558), (635, 490, 498, 643), (597, 695, 687, 609), (555, 528, 531, 600), (559, 729, 717, 575), (644, 501, 493, 636), (610, 684, 692, 598), (601, 530, 529, 554), (576, 714, 726, 564), (637, 492, 500, 645), (599, 693, 685, 611), (565, 727, 715, 577), (553, 532, 535, 602), (646, 503, 495, 638), (612, 682, 690, 604), (578, 712, 724, 566), (639, 494, 502, 647), (605, 691, 683, 613), (603, 534, 533, 552), (567, 725, 713, 579), (648, 505, 497, 640), (614, 680, 688, 606), (563, 536, 539, 668), (580, 710, 722, 568), (641, 496, 504, 649), (607, 689, 681, 615), (569, 723, 711, 581), (669, 538, 537, 562), (650, 507, 499, 642), (616, 678, 686, 608), (582, 708, 720, 570), (643, 498, 506, 651), (609, 687, 679, 617), (561, 540, 543, 670), (571, 721, 709, 583), (652, 509, 501, 644), (618, 676, 684, 610), (671, 542, 541, 560), (584, 706, 718, 572), (645, 500, 508, 653), (611, 685, 677, 619), (573, 719, 707, 585), (654, 511, 503, 646), (620, 674, 682, 612), (586, 704, 716, 574), (647, 502, 510, 655), (613, 683, 675, 621), (78, 545, 666, 77), (538, 539, 536, 537), (534, 535, 532, 533), (530, 531, 528, 529), (526, 527, 524, 525), (522, 523, 520, 521), (518, 519, 543, 542), (516, 517, 539, 538), (514, 515, 527, 526), (512, 513, 523, 522), (510, 511, 519, 518), (508, 509, 517, 516), (506, 507, 515, 514), (504, 505, 513, 512), (502, 503, 511, 510), (500, 501, 509, 508), (498, 499, 507, 506), (496, 497, 505, 504), (494, 495, 503, 502), (492, 493, 501, 500), (490, 491, 499, 498), (488, 489, 497, 496), (486, 487, 495, 494), (484, 485, 493, 492), (482, 483, 491, 490), (480, 481, 489, 488), (673, 672, 487, 486), (675, 674, 485, 484), (677, 676, 483, 482), (679, 678, 481, 480), (681, 680, 672, 673), (683, 682, 674, 675), (685, 684, 676, 677), (687, 686, 678, 679), (689, 688, 680, 681), (691, 690, 682, 683), (693, 692, 684, 685), (695, 694, 686, 687), (697, 696, 688, 689), (699, 698, 690, 691), (701, 700, 535, 534), (703, 702, 531, 530), (705, 704, 692, 693), (707, 706, 694, 695), (709, 708, 696, 697), (711, 710, 698, 699), (713, 712, 700, 701), (715, 714, 702, 703), (717, 716, 704, 705), (719, 718, 706, 707), (721, 720, 708, 709), (723, 722, 710, 711), (725, 724, 712, 713), (727, 726, 714, 715), (729, 728, 716, 717), (731, 730, 718, 719), (733, 732, 720, 721), (735, 734, 722, 723), (541, 540, 724, 725), (537, 536, 726, 727), (533, 532, 728, 729), (529, 528, 730, 731), (525, 524, 732, 733), (521, 520, 734, 735), (547, 520, 523, 664), (549, 735, 723, 569), (591, 701, 534, 603), (629, 484, 492, 637), (568, 722, 734, 548), (663, 518, 542, 671), (602, 535, 700, 590), (636, 493, 485, 628), (560, 541, 725, 567), (670, 543, 519, 662), (566, 724, 540, 561), (589, 703, 530, 601), (627, 482, 490, 635), (562, 537, 727, 565), (661, 516, 538, 669), (600, 531, 702, 588), (634, 491, 483, 626), (564, 726, 536, 563), (668, 539, 517, 660), (552, 533, 729, 559), (587, 705, 693, 599), (625, 480, 488, 633), (558, 728, 532, 553), (659, 514, 526, 667), (598, 692, 704, 586), (632, 489, 481, 624), (554, 529, 731, 557), (666, 527, 515, 658), (556, 730, 528, 555), (585, 707, 695, 597), (623, 673, 486, 631), (544, 525, 733, 551), (657, 512, 522, 665), (596, 694, 706, 584), (630, 487, 672, 622), (550, 732, 524, 545), (664, 523, 513, 656), (546, 521, 735, 549), (583, 709, 697, 595), (621, 675, 484, 629), (548, 734, 520, 547), (655, 510, 518, 663), (594, 696, 708, 582), (628, 485, 674, 620), (662, 519, 511, 654), (581, 711, 699, 593), (619, 677, 482, 627), (653, 508, 516, 661), (592, 698, 710, 580), (626, 483, 676, 618), (660, 517, 509, 652), (579, 713, 701, 591), (617, 679, 480, 625), (651, 506, 514, 659), (590, 700, 712, 578), (624, 481, 678, 616), (658, 515, 507, 650), (577, 715, 703, 589), (615, 681, 673, 623), (649, 504, 512, 657), (588, 702, 714, 576), (622, 672, 680, 614), (656, 513, 505, 648), (575, 717, 705, 587)])
me_stool_001.polygons.foreach_set('use_smooth', [1, 1, 1, 1, 1, 1, 1, 1, 1, 1, 1, 1, 1, 1, 1, 1, 1, 1, 1, 1, 1, 1, 1, 1, 1, 1, 1, 1, 1, 1, 1, 1, 0, 0, 0, 0, 0, 0, 0, 0, 0, 0, 0, 0, 0, 0, 0, 0, 0, 0, 0, 0, 0, 0, 0, 0, 0, 0, 0, 0, 0, 0, 0, 0, 1, 1, 1, 1, 1, 1, 1, 1, 1, 1, 1, 1, 1, 1, 1, 1, 1, 1, 1, 1, 1, 1, 1, 1, 1, 1, 1, 1, 1, 1, 1, 1, 0, 0, 0, 0, 0, 0, 0, 0, 0, 0, 0, 0, 0, 0, 0, 0, 0, 0, 0, 0, 0, 0, 0, 0, 0, 0, 0, 0, 0, 0, 0, 0, 1, 1, 1, 1, 1, 1, 1, 1, 1, 1, 1, 1, 1, 1, 1, 1, 1, 1, 1, 1, 1, 1, 1, 1, 1, 1, 1, 1, 1, 1, 1, 1, 1, 1, 1, 1, 1, 1, 1, 1, 1, 1, 1, 1, 1, 1, 1, 1, 1, 1, 1, 1, 1, 1, 1, 1, 1, 1, 1, 1, 1, 1, 1, 1, 1, 1, 1, 1, 1, 1, 1, 1, 1, 1, 1, 1, 1, 1, 1, 1, 1, 1, 1, 1, 1, 1, 1, 1, 1, 1, 1, 1, 1, 1, 1, 1, 1, 1, 1, 1, 1, 1, 1, 1, 1, 1, 1, 1, 1, 1, 1, 1, 1, 1, 1, 1, 1, 1, 1, 1, 1, 1, 1, 1, 1, 1, 1, 1, 1, 1, 1, 1, 1, 1, 1, 1, 1, 1, 1, 1, 1, 1, 1, 1, 1, 1, 1, 1, 1, 1, 1, 1, 1, 1, 1, 1, 1, 1, 1, 1, 1, 1, 1, 1, 1, 1, 1, 1, 1, 1, 1, 1, 1, 1, 1, 1, 1, 1, 1, 1, 1, 1, 1, 1, 1, 1, 1, 1, 1, 1, 1, 1, 1, 1, 1, 1, 1, 1, 1, 1, 1, 1, 1, 1, 1, 1, 1, 1, 1, 1, 1, 1, 1, 1, 1, 1, 1, 1, 1, 1, 1, 1, 1, 1, 1, 1, 1, 1, 1, 1, 1, 1, 1, 1, 1, 1, 1, 1, 1, 1, 1, 1, 1, 1, 1, 1, 1, 1, 1, 1, 1, 1, 1, 1, 1, 1, 1, 1, 1, 1, 1, 1, 1, 1, 1, 1, 1, 1, 1, 1, 1, 1, 1, 1, 1, 1, 1, 1, 1, 1, 1, 1, 1, 1, 1, 1, 1, 1, 1, 1, 1, 1, 1, 1, 1, 1, 1, 1, 1, 1, 1, 1, 1, 1, 1, 1, 1, 1, 1, 1, 1, 1, 1, 1, 1, 1, 1, 1, 1, 1, 1, 1, 1, 1, 1, 1, 1, 1, 1, 1, 1, 1, 1, 1, 1, 1, 1, 1, 1, 1, 1, 1, 1, 1, 1, 1, 1, 1, 1, 1, 1, 1, 1, 1, 1, 1, 1, 1, 1, 1, 1, 1, 1, 1, 1, 1, 1, 1, 1, 1, 1, 1, 1, 1, 1, 1, 1, 1, 1, 1, 1, 1, 1, 1, 1, 1, 1, 1, 1, 1, 1, 1, 1, 1, 1, 1, 1, 1, 1, 1, 1, 1, 1, 1, 1, 1, 1, 1, 1, 1, 1, 1, 1, 1, 1, 1, 1, 1, 1, 1, 1, 1, 1, 1, 1, 1, 1, 1, 1, 1, 1, 1, 1, 1, 1, 1, 1, 1, 1, 1, 1, 1, 1, 1, 1, 1, 1, 1, 1, 1, 1, 1, 1, 1, 1, 1, 1, 1, 1, 1, 1, 1, 1, 1, 1, 1, 1, 1, 1, 1, 1, 1, 1, 1, 1, 1, 1, 1, 1, 1, 1, 1, 1, 1, 1, 1, 1, 1, 1, 1, 1, 1, 1, 1, 1, 1, 1, 1, 1, 1, 1, 1, 1, 1, 1, 1, 1, 1, 1, 1, 1, 1, 1, 1, 1, 1, 1, 1, 1, 1, 1, 1, 1, 1, 1, 1, 1, 1, 1, 1, 1, 1, 1, 1, 1, 1, 1, 1, 1, 1, 1, 1, 1, 1, 1, 1, 1, 1, 1, 1, 1, 1, 1, 1, 1, 1, 1, 1, 1, 1, 1, 1, 1, 1, 1, 1, 1, 1, 1, 1, 1, 1, 1, 1, 1, 1])
me_stool_001.use_remesh_preserve_volume = False
me_stool_001.use_remesh_preserve_attributes = False
me_stool_001.use_mirror_vertex_groups = False
me_stool_001.update()

# ---- objects
ob_stool_001 = bpy.data.objects.new('Stool.001', me_stool_001)
ob_camera = bpy.data.objects.new('Camera', cam_camera)

# ---- transforms, parenting, visibility, modifiers, constraints
ob_stool_001.location = (0.0, 0.0, 0.0)
ob_stool_001.scale = (0.125, 0.125, 1.0)
ob_stool_001.lineart.crease_threshold = 0.0
ob_camera.location = (0.5306, -0.6815, 0.4086)
ob_camera.rotation_euler = (1.226, 0.01081, 0.6419)
ob_camera.lock_rotations_4d = False
ob_camera.empty_display_type = 'ARROWS'
ob_camera.color = (0.0, 0.0, 0.0, 0.0)
ob_camera.display_type = 'WIRE'
ob_camera.lineart.crease_threshold = 0.0

# ---- collection membership
col_collection_1.objects.link(ob_stool_001)
col_collection_1.objects.link(ob_camera)

# ---- scene / render settings (as saved in the file)
scene.camera = ob_camera
scene.frame_start = 1; scene.frame_end = 250; scene.frame_set(1)
scene.render.engine = 'CYCLES'
scene.render.fps = 30
scene.render.dither_intensity = 0.0
scene.cycles.use_denoising = False
scene.cycles.samples = 128
scene.cycles.sampling_pattern = 'TABULATED_SOBOL'
scene.cycles.light_sampling_threshold = 0.0
scene.cycles.use_adaptive_sampling = False
scene.cycles.use_light_tree = False
scene.cycles.blur_glossy = 0.0
scene.cycles.sample_clamp_indirect = 0.0
scene.view_settings.view_transform = 'Standard'
bpy.context.view_layer.update()

# ---- added for rendering (the .blend has no usable light): sun
light_auto_sun = bpy.data.lights.new('AutoSun', 'SUN')
light_auto_sun.energy = 3.0
light_auto_sun.angle = 0.0523599
ob_auto_sun = bpy.data.objects.new('AutoSun', light_auto_sun)
scene.collection.objects.link(ob_auto_sun)
ob_auto_sun.rotation_euler = (0.872665, 0.174533, 0.523599)
bpy.context.view_layer.update()
